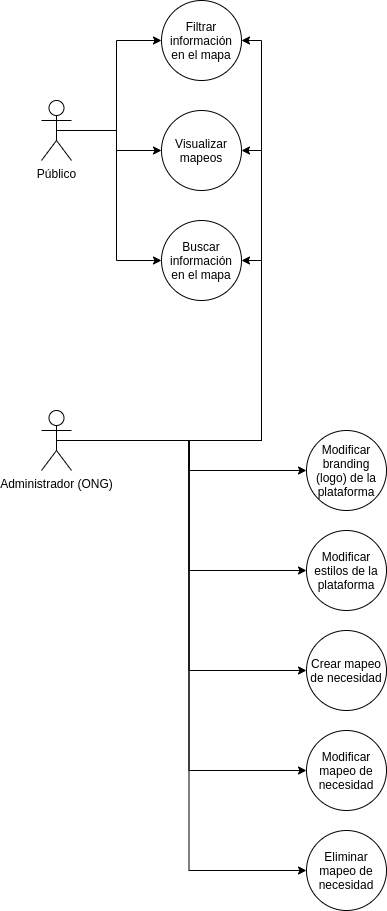

The diagram above was exported from draw.io. Its source (the exported page's mxGraphModel, read from the mxfile embedded in the PNG):
<mxGraphModel dx="1422" dy="752" grid="1" gridSize="10" guides="1" tooltips="1" connect="1" arrows="1" fold="1" page="1" pageScale="1" pageWidth="850" pageHeight="1100" math="0" shadow="0">
  <root>
    <mxCell id="0" />
    <mxCell id="1" parent="0" />
    <mxCell id="vq8PrFZgtFel3wl9D0yt-15" value="" style="edgeStyle=orthogonalEdgeStyle;rounded=0;orthogonalLoop=1;jettySize=auto;html=1;exitX=0.5;exitY=0.5;exitDx=0;exitDy=0;exitPerimeter=0;entryX=0;entryY=0.5;entryDx=0;entryDy=0;" edge="1" parent="1" source="vq8PrFZgtFel3wl9D0yt-1" target="vq8PrFZgtFel3wl9D0yt-14">
      <mxGeometry relative="1" as="geometry" />
    </mxCell>
    <mxCell id="vq8PrFZgtFel3wl9D0yt-27" style="edgeStyle=orthogonalEdgeStyle;rounded=0;orthogonalLoop=1;jettySize=auto;html=1;exitX=0.5;exitY=0.5;exitDx=0;exitDy=0;exitPerimeter=0;entryX=1;entryY=0.5;entryDx=0;entryDy=0;" edge="1" parent="1" source="vq8PrFZgtFel3wl9D0yt-1" target="vq8PrFZgtFel3wl9D0yt-8">
      <mxGeometry relative="1" as="geometry" />
    </mxCell>
    <mxCell id="vq8PrFZgtFel3wl9D0yt-28" style="edgeStyle=orthogonalEdgeStyle;rounded=0;orthogonalLoop=1;jettySize=auto;html=1;exitX=0.5;exitY=0.5;exitDx=0;exitDy=0;exitPerimeter=0;entryX=1;entryY=0.5;entryDx=0;entryDy=0;" edge="1" parent="1" source="vq8PrFZgtFel3wl9D0yt-1" target="vq8PrFZgtFel3wl9D0yt-16">
      <mxGeometry relative="1" as="geometry" />
    </mxCell>
    <mxCell id="vq8PrFZgtFel3wl9D0yt-29" style="edgeStyle=orthogonalEdgeStyle;rounded=0;orthogonalLoop=1;jettySize=auto;html=1;exitX=0.5;exitY=0.5;exitDx=0;exitDy=0;exitPerimeter=0;entryX=1;entryY=0.5;entryDx=0;entryDy=0;" edge="1" parent="1" source="vq8PrFZgtFel3wl9D0yt-1" target="vq8PrFZgtFel3wl9D0yt-17">
      <mxGeometry relative="1" as="geometry" />
    </mxCell>
    <mxCell id="vq8PrFZgtFel3wl9D0yt-32" style="edgeStyle=orthogonalEdgeStyle;rounded=0;orthogonalLoop=1;jettySize=auto;html=1;exitX=0.5;exitY=0.5;exitDx=0;exitDy=0;exitPerimeter=0;entryX=0;entryY=0.5;entryDx=0;entryDy=0;" edge="1" parent="1" source="vq8PrFZgtFel3wl9D0yt-1" target="vq8PrFZgtFel3wl9D0yt-24">
      <mxGeometry relative="1" as="geometry" />
    </mxCell>
    <mxCell id="vq8PrFZgtFel3wl9D0yt-33" style="edgeStyle=orthogonalEdgeStyle;rounded=0;orthogonalLoop=1;jettySize=auto;html=1;exitX=0.5;exitY=0.5;exitDx=0;exitDy=0;exitPerimeter=0;entryX=0;entryY=0.5;entryDx=0;entryDy=0;" edge="1" parent="1" source="vq8PrFZgtFel3wl9D0yt-1" target="vq8PrFZgtFel3wl9D0yt-25">
      <mxGeometry relative="1" as="geometry" />
    </mxCell>
    <mxCell id="vq8PrFZgtFel3wl9D0yt-36" style="edgeStyle=orthogonalEdgeStyle;rounded=0;orthogonalLoop=1;jettySize=auto;html=1;exitX=0.5;exitY=0.5;exitDx=0;exitDy=0;exitPerimeter=0;entryX=0;entryY=0.5;entryDx=0;entryDy=0;" edge="1" parent="1" source="vq8PrFZgtFel3wl9D0yt-1" target="vq8PrFZgtFel3wl9D0yt-34">
      <mxGeometry relative="1" as="geometry" />
    </mxCell>
    <mxCell id="vq8PrFZgtFel3wl9D0yt-37" style="edgeStyle=orthogonalEdgeStyle;rounded=0;orthogonalLoop=1;jettySize=auto;html=1;exitX=0.5;exitY=0.5;exitDx=0;exitDy=0;exitPerimeter=0;entryX=0;entryY=0.5;entryDx=0;entryDy=0;" edge="1" parent="1" source="vq8PrFZgtFel3wl9D0yt-1" target="vq8PrFZgtFel3wl9D0yt-35">
      <mxGeometry relative="1" as="geometry" />
    </mxCell>
    <mxCell id="vq8PrFZgtFel3wl9D0yt-1" value="Administrador (ONG)" style="shape=umlActor;verticalLabelPosition=bottom;labelBackgroundColor=#ffffff;verticalAlign=top;html=1;outlineConnect=0;" vertex="1" parent="1">
      <mxGeometry x="120" y="420" width="30" height="60" as="geometry" />
    </mxCell>
    <mxCell id="vq8PrFZgtFel3wl9D0yt-18" style="edgeStyle=orthogonalEdgeStyle;rounded=0;orthogonalLoop=1;jettySize=auto;html=1;entryX=0;entryY=0.5;entryDx=0;entryDy=0;exitX=0.5;exitY=0.5;exitDx=0;exitDy=0;exitPerimeter=0;" edge="1" parent="1" source="vq8PrFZgtFel3wl9D0yt-2" target="vq8PrFZgtFel3wl9D0yt-17">
      <mxGeometry relative="1" as="geometry" />
    </mxCell>
    <mxCell id="vq8PrFZgtFel3wl9D0yt-19" style="edgeStyle=orthogonalEdgeStyle;rounded=0;orthogonalLoop=1;jettySize=auto;html=1;exitX=0.5;exitY=0.5;exitDx=0;exitDy=0;exitPerimeter=0;entryX=0;entryY=0.5;entryDx=0;entryDy=0;" edge="1" parent="1" source="vq8PrFZgtFel3wl9D0yt-2" target="vq8PrFZgtFel3wl9D0yt-16">
      <mxGeometry relative="1" as="geometry" />
    </mxCell>
    <mxCell id="vq8PrFZgtFel3wl9D0yt-22" style="edgeStyle=orthogonalEdgeStyle;rounded=0;orthogonalLoop=1;jettySize=auto;html=1;entryX=0;entryY=0.5;entryDx=0;entryDy=0;exitX=0.5;exitY=0.5;exitDx=0;exitDy=0;exitPerimeter=0;" edge="1" parent="1" source="vq8PrFZgtFel3wl9D0yt-2" target="vq8PrFZgtFel3wl9D0yt-8">
      <mxGeometry relative="1" as="geometry">
        <mxPoint x="150" y="130" as="sourcePoint" />
      </mxGeometry>
    </mxCell>
    <mxCell id="vq8PrFZgtFel3wl9D0yt-2" value="Público" style="shape=umlActor;verticalLabelPosition=bottom;labelBackgroundColor=#ffffff;verticalAlign=top;html=1;outlineConnect=0;" vertex="1" parent="1">
      <mxGeometry x="120" y="110" width="30" height="60" as="geometry" />
    </mxCell>
    <mxCell id="vq8PrFZgtFel3wl9D0yt-8" value="Visualizar mapeos" style="ellipse;whiteSpace=wrap;html=1;aspect=fixed;" vertex="1" parent="1">
      <mxGeometry x="240" y="120" width="80" height="80" as="geometry" />
    </mxCell>
    <mxCell id="vq8PrFZgtFel3wl9D0yt-14" value="Crear mapeo de necesidad" style="ellipse;whiteSpace=wrap;html=1;aspect=fixed;" vertex="1" parent="1">
      <mxGeometry x="385" y="640" width="80" height="80" as="geometry" />
    </mxCell>
    <mxCell id="vq8PrFZgtFel3wl9D0yt-16" value="Buscar información en el mapa" style="ellipse;whiteSpace=wrap;html=1;aspect=fixed;" vertex="1" parent="1">
      <mxGeometry x="240" y="230" width="80" height="80" as="geometry" />
    </mxCell>
    <mxCell id="vq8PrFZgtFel3wl9D0yt-17" value="Filtrar información en el mapa" style="ellipse;whiteSpace=wrap;html=1;aspect=fixed;" vertex="1" parent="1">
      <mxGeometry x="240" y="10" width="80" height="80" as="geometry" />
    </mxCell>
    <mxCell id="vq8PrFZgtFel3wl9D0yt-24" value="Modificar branding (logo) de la plataforma" style="ellipse;whiteSpace=wrap;html=1;aspect=fixed;" vertex="1" parent="1">
      <mxGeometry x="385" y="440" width="80" height="80" as="geometry" />
    </mxCell>
    <mxCell id="vq8PrFZgtFel3wl9D0yt-25" value="Modificar estilos de la plataforma" style="ellipse;whiteSpace=wrap;html=1;aspect=fixed;" vertex="1" parent="1">
      <mxGeometry x="385" y="540" width="80" height="80" as="geometry" />
    </mxCell>
    <mxCell id="vq8PrFZgtFel3wl9D0yt-34" value="Modificar mapeo de necesidad" style="ellipse;whiteSpace=wrap;html=1;aspect=fixed;" vertex="1" parent="1">
      <mxGeometry x="385" y="740" width="80" height="80" as="geometry" />
    </mxCell>
    <mxCell id="vq8PrFZgtFel3wl9D0yt-35" value="Eliminar mapeo de necesidad" style="ellipse;whiteSpace=wrap;html=1;aspect=fixed;" vertex="1" parent="1">
      <mxGeometry x="385" y="840" width="80" height="80" as="geometry" />
    </mxCell>
  </root>
</mxGraphModel>